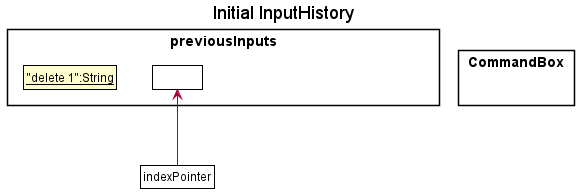

The diagram above was rendered by PlantUML. Its source (embedded in the PNG):
@startuml
!include style.puml
skinparam ClassFontColor #000000
skinparam ClassBorderColor #000000

title Initial InputHistory

package previousInputs {
    class Input0 as "__"delete 1":String__"
    class Input1 as " " #FFFFFF
    class Input2 as "__input2:String__"
    class Input3 as "__input3:String__"
}

package CommandBox{
}

Input0 -[hidden]right-> Input1
Input1 -[hidden]right-> Input2
Input2 -[hidden]right-> Input3
hide Input2
hide Input3

class Pointer as "indexPointer" #FFFFFF
Pointer -up-> Input1

@enduml